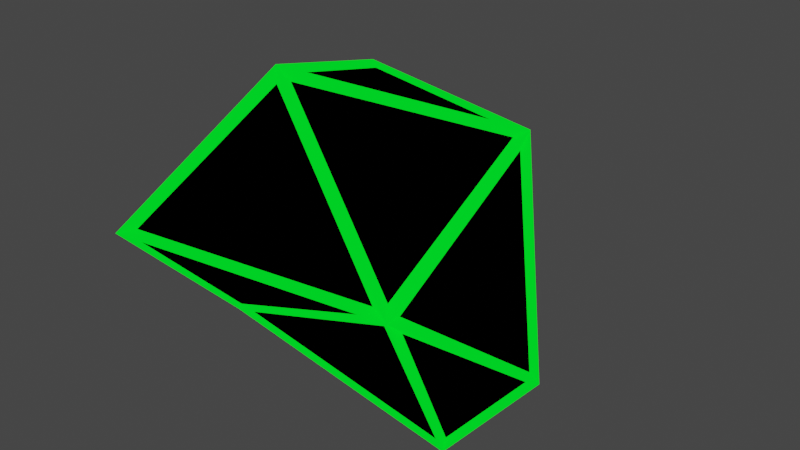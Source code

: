 # Source: smoke.blend  (saved by Blender 2.92.15; exported with 4.5.12 LTS)
import bpy
from mathutils import Matrix  # noqa: F401  (used for matrix-valued properties, if any)

bpy.ops.wm.read_factory_settings(use_empty=True)
scene = bpy.context.scene
scene.name = 'Scene'

# ---- collections
col_collection = bpy.data.collections.new('Collection'); scene.collection.children.link(col_collection)

# ---- materials (node trees are filled in below, after node groups)
mat_material = bpy.data.materials.new('Material')
mat_material.alpha_threshold = 0.0
mat_material.use_transparent_shadow = False
mat_material.line_color = (0.0, 0.0, 0.0, 1.0)
mat_material_001 = bpy.data.materials.new('Material.001')
mat_material_001.use_transparent_shadow = False

# ---- material node trees
mat_material.use_nodes = True; mat_material.node_tree.nodes.clear()
_N = mat_material.node_tree.nodes; _L = mat_material.node_tree.links
n0 = _N.new('ShaderNodeOutputMaterial'); n0.name = 'Material Output'; n0.location = (300, 300)
n1 = _N.new('ShaderNodeBsdfPrincipled'); n1.name = 'Principled BSDF'; n1.location = (10, 300)
n1.distribution = 'GGX'
n1.subsurface_method = 'BURLEY'
n1.inputs[0].default_value = (0.0, 0.0, 0.0, 1.0)
n1.inputs[2].default_value = 1.0
n1.inputs[3].default_value = 1.45
n1.inputs[13].default_value = 0.0
n1.inputs[27].default_value = (0.0, 0.0, 0.0, 1.0)
n1.inputs[28].default_value = 1.0
_L.new(n1.outputs[0], n0.inputs[0])
n0.is_active_output = True
mat_material_001.use_nodes = True; mat_material_001.node_tree.nodes.clear()
_N = mat_material_001.node_tree.nodes; _L = mat_material_001.node_tree.links
n0 = _N.new('ShaderNodeBsdfPrincipled'); n0.name = 'Principled BSDF'; n0.location = (10, 300)
n0.distribution = 'GGX'
n0.subsurface_method = 'BURLEY'
n0.inputs[0].default_value = (0.002317, 0.8, 0.0, 1.0)
n0.inputs[2].default_value = 1.0
n0.inputs[3].default_value = 1.45
n0.inputs[13].default_value = 0.0
n0.inputs[27].default_value = (0.0, 1.0, 0.01665, 1.0)
n0.inputs[28].default_value = 1.0
n1 = _N.new('ShaderNodeOutputMaterial'); n1.name = 'Material Output'; n1.location = (300, 300)
_L.new(n0.outputs[0], n1.inputs[0])
n1.is_active_output = True

# ---- world
world_world = bpy.data.worlds.new('World'); scene.world = world_world
world_world.use_nodes = True; world_world.node_tree.nodes.clear()
_N = world_world.node_tree.nodes; _L = world_world.node_tree.links
n0 = _N.new('ShaderNodeOutputWorld'); n0.name = 'World Output'; n0.location = (300, 300)
n1 = _N.new('ShaderNodeBackground'); n1.name = 'Background'; n1.location = (10, 300)
n1.inputs[0].default_value = (0.05088, 0.05088, 0.05088, 1.0)
_L.new(n1.outputs[0], n0.inputs[0])
n0.is_active_output = True
world_world.color = (0.05088, 0.05088, 0.05088)
world_world.use_sun_shadow = False
world_world.sun_shadow_jitter_overblur = 0.0

# ---- meshes
me_icosphere = bpy.data.meshes.new('Icosphere')
me_icosphere.from_pydata([(-0.764, -0.1855, -0.6661), (-0.2195, 0.5141, -0.9012), (0.5653, 0.4376, 0.4914), (0.003448, -0.5678, 0.9414), (0.5988, -0.1862, -0.9132), (1.031, -0.09433, -0.3943), (-0.7913, -0.8641, 0.04553), (-0.5995, 0.7097, 0.4985), (0.2638, 1.004, -0.4643), (0.7518, -0.7672, 0.1298)], [], [(9, 4, 5), (4, 0, 1), (0, 6, 7), (1, 7, 8), (8, 2, 5), (2, 7, 3), (7, 6, 3), (3, 9, 2), (8, 7, 2), (6, 9, 3), (5, 2, 9), (0, 9, 6), (4, 1, 8), (1, 0, 7), (4, 9, 0), (5, 4, 8)])
_uv = me_icosphere.uv_layers.new(name='UVMap')
_uv.uv.foreach_set('vector', [0.7628, 0.2705, 0.6588, 0.07885, 0.6437, 0.1878, 0.2727, 0.0, 0.2111, 0.1068, 0.3224, 0.08611, 0.1344, 0.1383, 0.05248, 0.2364, 0.3195, 0.289, 0.3224, 0.08611, 0.3195, 0.289, 0.4518, 0.1869, 0.4518, 0.1869, 0.5226, 0.3151, 0.6437, 0.1878, 0.4417, 0.3371, 0.3195, 0.289, 0.3576, 0.4619, 0.3195, 0.289, 0.05248, 0.2364, 0.1613, 0.4159, 0.7601, 0.4155, 0.7628, 0.2705, 0.6805, 0.3913, 0.4518, 0.1869, 0.3195, 0.289, 0.5226, 0.3151, 0.9581, 0.2424, 0.7628, 0.2705, 0.8897, 0.3923, 0.6437, 0.1878, 0.5226, 0.3151, 0.7628, 0.2705, 0.1344, 0.1383, 0.0, 0.1575, 0.05248, 0.2364, 0.5003, 0.0792, 0.4048, 0.08611, 0.4518, 0.1869, 0.3224, 0.08611, 0.2111, 0.1068, 0.3195, 0.289, 0.05695, 0.05882, 0.0, 0.1575, 0.1344, 0.1383, 0.6437, 0.1878, 0.6588, 0.07885, 0.4518, 0.1869])
me_icosphere.materials.append(mat_material)
me_icosphere.use_remesh_fix_poles = True
me_icosphere.use_remesh_preserve_attributes = False
me_icosphere.use_mirror_vertex_groups = False
me_icosphere.update()
me_icosphere_001 = bpy.data.meshes.new('Icosphere.001')
me_icosphere_001.from_pydata([(-0.764, -0.1855, -0.6661), (-0.2195, 0.5141, -0.9012), (0.5653, 0.4376, 0.4914), (0.003448, -0.5678, 0.9414), (0.5988, -0.1862, -0.9132), (1.031, -0.09433, -0.3943), (-0.7913, -0.8641, 0.04553), (-0.5995, 0.7097, 0.4985), (0.2638, 1.004, -0.4643), (0.7518, -0.7672, 0.1298)], [], [(9, 4, 5), (4, 0, 1), (0, 6, 7), (1, 7, 8), (8, 2, 5), (2, 7, 3), (7, 6, 3), (3, 9, 2), (8, 7, 2), (6, 9, 3), (5, 2, 9), (0, 9, 6), (4, 1, 8), (1, 0, 7), (4, 9, 0), (5, 4, 8)])
_uv = me_icosphere_001.uv_layers.new(name='UVMap')
_uv.uv.foreach_set('vector', [0.7628, 0.2705, 0.6588, 0.07885, 0.6437, 0.1878, 0.2727, 0.0, 0.2111, 0.1068, 0.3224, 0.08611, 0.1344, 0.1383, 0.05248, 0.2364, 0.3195, 0.289, 0.3224, 0.08611, 0.3195, 0.289, 0.4518, 0.1869, 0.4518, 0.1869, 0.5226, 0.3151, 0.6437, 0.1878, 0.4417, 0.3371, 0.3195, 0.289, 0.3576, 0.4619, 0.3195, 0.289, 0.05248, 0.2364, 0.1613, 0.4159, 0.7601, 0.4155, 0.7628, 0.2705, 0.6805, 0.3913, 0.4518, 0.1869, 0.3195, 0.289, 0.5226, 0.3151, 0.9581, 0.2424, 0.7628, 0.2705, 0.8897, 0.3923, 0.6437, 0.1878, 0.5226, 0.3151, 0.7628, 0.2705, 0.1344, 0.1383, 0.0, 0.1575, 0.05248, 0.2364, 0.5003, 0.0792, 0.4048, 0.08611, 0.4518, 0.1869, 0.3224, 0.08611, 0.2111, 0.1068, 0.3195, 0.289, 0.05695, 0.05882, 0.0, 0.1575, 0.1344, 0.1383, 0.6437, 0.1878, 0.6588, 0.07885, 0.4518, 0.1869])
me_icosphere_001.materials.append(mat_material_001)
me_icosphere_001.use_remesh_fix_poles = True
me_icosphere_001.use_remesh_preserve_attributes = False
me_icosphere_001.use_mirror_vertex_groups = False
me_icosphere_001.update()

# ---- objects
ob_icosphere = bpy.data.objects.new('Icosphere', me_icosphere)
ob_icosphere_001 = bpy.data.objects.new('Icosphere.001', me_icosphere_001)

# ---- transforms, parenting, visibility, modifiers, constraints
ob_icosphere.location = (0.0, 0.0, 0.0)
ob_icosphere.lineart.crease_threshold = 0.0
ob_icosphere_001.location = (0.0, 0.0, 0.0)
ob_icosphere_001.lineart.crease_threshold = 0.0
_m = ob_icosphere_001.modifiers.new('Wireframe', 'WIREFRAME')
_m.thickness = 0.056
_m.use_boundary = True
_m.use_relative_offset = True

# ---- collection membership
col_collection.objects.link(ob_icosphere)
col_collection.objects.link(ob_icosphere_001)

# ---- scene / render settings (as saved in the file)
scene.frame_start = 1; scene.frame_end = 250; scene.frame_set(1)
scene.render.engine = 'BLENDER_EEVEE_NEXT'
scene.cycles.use_denoising = False
scene.cycles.samples = 128
scene.cycles.sampling_pattern = 'TABULATED_SOBOL'
scene.cycles.use_adaptive_sampling = False
scene.cycles.use_light_tree = False
scene.view_settings.view_transform = 'Filmic'
bpy.context.view_layer.update()

# ---- added for rendering (the .blend has no active camera): camera
cam_auto = bpy.data.cameras.new('AutoCamera')
cam_auto.lens = 50.0
cam_auto.sensor_width = 36.0
cam_auto.clip_end = 1000.0
ob_auto_camera = bpy.data.objects.new('AutoCamera', cam_auto)
scene.collection.objects.link(ob_auto_camera)
ob_auto_camera.location = (3.17542, -3.59378, 2.45997)
ob_auto_camera.rotation_euler = (1.09748, -7.21219e-08, 0.694738)
scene.camera = ob_auto_camera
bpy.context.view_layer.update()

